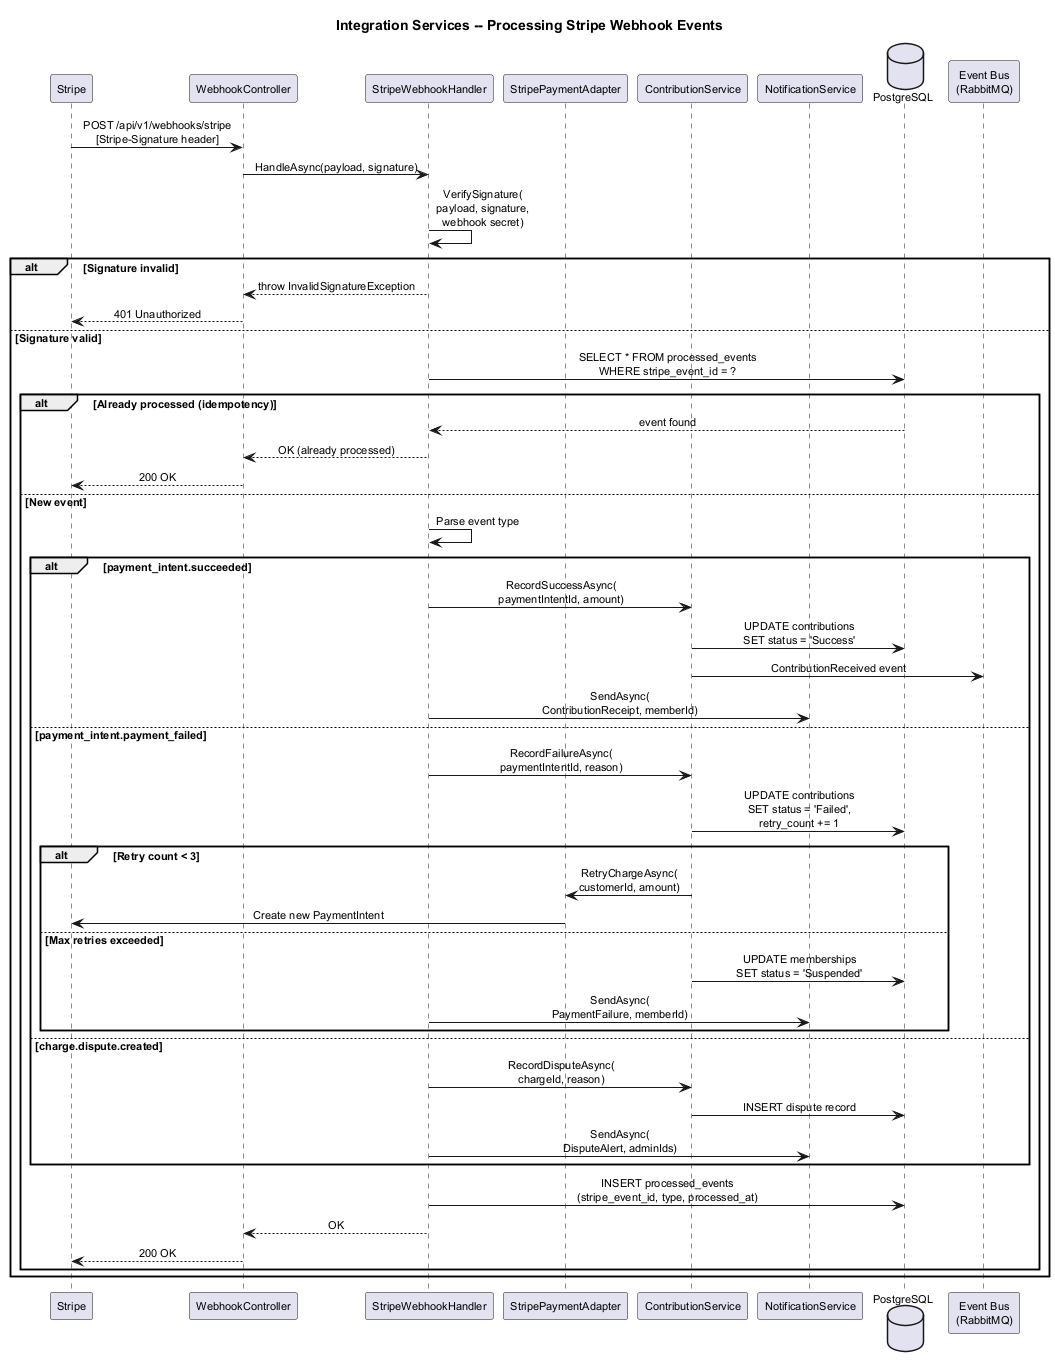

The diagram above was rendered by PlantUML. Its source (embedded in the PNG):
@startuml sequence-stripe-webhook
title Integration Services -- Processing Stripe Webhook Events

skinparam defaultFontSize 11
skinparam shadowing false
skinparam sequenceMessageAlign center
skinparam maxMessageSize 200

participant "Stripe" as Stripe
participant "WebhookController" as WC
participant "StripeWebhookHandler" as SWH
participant "StripePaymentAdapter" as SPA
participant "ContributionService" as CS
participant "NotificationService" as NS
database "PostgreSQL" as DB
participant "Event Bus\n(RabbitMQ)" as Bus

Stripe -> WC : POST /api/v1/webhooks/stripe\n[Stripe-Signature header]

WC -> SWH : HandleAsync(payload, signature)

SWH -> SWH : VerifySignature(\npayload, signature,\nwebhook secret)

alt Signature invalid
  SWH --> WC : throw InvalidSignatureException
  WC --> Stripe : 401 Unauthorized
else Signature valid
  SWH -> DB : SELECT * FROM processed_events\nWHERE stripe_event_id = ?
  alt Already processed (idempotency)
    DB --> SWH : event found
    SWH --> WC : OK (already processed)
    WC --> Stripe : 200 OK
  else New event
    SWH -> SWH : Parse event type

    alt payment_intent.succeeded
      SWH -> CS : RecordSuccessAsync(\npaymentIntentId, amount)
      CS -> DB : UPDATE contributions\nSET status = 'Success'
      CS -> Bus : ContributionReceived event

      SWH -> NS : SendAsync(\nContributionReceipt, memberId)

    else payment_intent.payment_failed
      SWH -> CS : RecordFailureAsync(\npaymentIntentId, reason)
      CS -> DB : UPDATE contributions\nSET status = 'Failed',\nretry_count += 1

      alt Retry count < 3
        CS -> SPA : RetryChargeAsync(\ncustomerId, amount)
        SPA -> Stripe : Create new PaymentIntent
      else Max retries exceeded
        CS -> DB : UPDATE memberships\nSET status = 'Suspended'
        SWH -> NS : SendAsync(\nPaymentFailure, memberId)
      end

    else charge.dispute.created
      SWH -> CS : RecordDisputeAsync(\nchargeId, reason)
      CS -> DB : INSERT dispute record
      SWH -> NS : SendAsync(\nDisputeAlert, adminIds)
    end

    SWH -> DB : INSERT processed_events\n(stripe_event_id, type, processed_at)

    SWH --> WC : OK
    WC --> Stripe : 200 OK
  end
end

@enduml